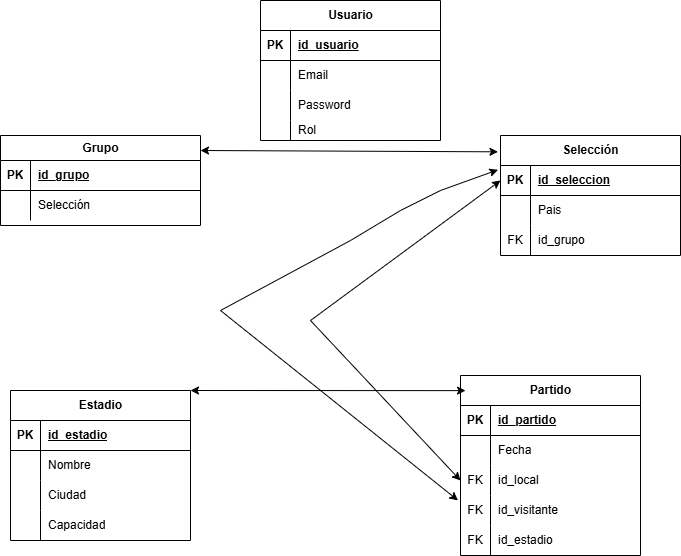

The diagram above was exported from draw.io. Its source (the exported page's mxGraphModel, read from the mxfile embedded in the PNG):
<mxGraphModel dx="1012" dy="516" grid="1" gridSize="10" guides="1" tooltips="1" connect="1" arrows="1" fold="1" page="1" pageScale="1" pageWidth="827" pageHeight="1169" math="0" shadow="0">
  <root>
    <mxCell id="0" />
    <mxCell id="1" parent="0" />
    <mxCell id="npA_euC2QNhPsky8szjg-27" parent="1" style="shape=table;startSize=30;container=1;collapsible=1;childLayout=tableLayout;fixedRows=1;rowLines=0;fontStyle=1;align=center;resizeLast=1;html=1;" value="Partido" vertex="1">
      <mxGeometry height="180" width="180" x="520" y="385" as="geometry" />
    </mxCell>
    <mxCell id="npA_euC2QNhPsky8szjg-28" parent="npA_euC2QNhPsky8szjg-27" style="shape=tableRow;horizontal=0;startSize=0;swimlaneHead=0;swimlaneBody=0;fillColor=none;collapsible=0;dropTarget=0;points=[[0,0.5],[1,0.5]];portConstraint=eastwest;top=0;left=0;right=0;bottom=1;" value="" vertex="1">
      <mxGeometry height="30" width="180" y="30" as="geometry" />
    </mxCell>
    <mxCell id="npA_euC2QNhPsky8szjg-29" parent="npA_euC2QNhPsky8szjg-28" style="shape=partialRectangle;connectable=0;fillColor=none;top=0;left=0;bottom=0;right=0;fontStyle=1;overflow=hidden;whiteSpace=wrap;html=1;" value="PK" vertex="1">
      <mxGeometry height="30" width="30" as="geometry">
        <mxRectangle height="30" width="30" as="alternateBounds" />
      </mxGeometry>
    </mxCell>
    <mxCell id="npA_euC2QNhPsky8szjg-30" parent="npA_euC2QNhPsky8szjg-28" style="shape=partialRectangle;connectable=0;fillColor=none;top=0;left=0;bottom=0;right=0;align=left;spacingLeft=6;fontStyle=5;overflow=hidden;whiteSpace=wrap;html=1;" value="id_partido" vertex="1">
      <mxGeometry height="30" width="150" x="30" as="geometry">
        <mxRectangle height="30" width="150" as="alternateBounds" />
      </mxGeometry>
    </mxCell>
    <mxCell id="npA_euC2QNhPsky8szjg-31" parent="npA_euC2QNhPsky8szjg-27" style="shape=tableRow;horizontal=0;startSize=0;swimlaneHead=0;swimlaneBody=0;fillColor=none;collapsible=0;dropTarget=0;points=[[0,0.5],[1,0.5]];portConstraint=eastwest;top=0;left=0;right=0;bottom=0;" value="" vertex="1">
      <mxGeometry height="30" width="180" y="60" as="geometry" />
    </mxCell>
    <mxCell id="npA_euC2QNhPsky8szjg-32" parent="npA_euC2QNhPsky8szjg-31" style="shape=partialRectangle;connectable=0;fillColor=none;top=0;left=0;bottom=0;right=0;editable=1;overflow=hidden;whiteSpace=wrap;html=1;" value="" vertex="1">
      <mxGeometry height="30" width="30" as="geometry">
        <mxRectangle height="30" width="30" as="alternateBounds" />
      </mxGeometry>
    </mxCell>
    <mxCell id="npA_euC2QNhPsky8szjg-33" parent="npA_euC2QNhPsky8szjg-31" style="shape=partialRectangle;connectable=0;fillColor=none;top=0;left=0;bottom=0;right=0;align=left;spacingLeft=6;overflow=hidden;whiteSpace=wrap;html=1;" value="Fecha" vertex="1">
      <mxGeometry height="30" width="150" x="30" as="geometry">
        <mxRectangle height="30" width="150" as="alternateBounds" />
      </mxGeometry>
    </mxCell>
    <mxCell id="npA_euC2QNhPsky8szjg-34" parent="npA_euC2QNhPsky8szjg-27" style="shape=tableRow;horizontal=0;startSize=0;swimlaneHead=0;swimlaneBody=0;fillColor=none;collapsible=0;dropTarget=0;points=[[0,0.5],[1,0.5]];portConstraint=eastwest;top=0;left=0;right=0;bottom=0;" value="" vertex="1">
      <mxGeometry height="30" width="180" y="90" as="geometry" />
    </mxCell>
    <mxCell id="npA_euC2QNhPsky8szjg-35" parent="npA_euC2QNhPsky8szjg-34" style="shape=partialRectangle;connectable=0;fillColor=none;top=0;left=0;bottom=0;right=0;editable=1;overflow=hidden;whiteSpace=wrap;html=1;" value="FK" vertex="1">
      <mxGeometry height="30" width="30" as="geometry">
        <mxRectangle height="30" width="30" as="alternateBounds" />
      </mxGeometry>
    </mxCell>
    <mxCell id="npA_euC2QNhPsky8szjg-36" parent="npA_euC2QNhPsky8szjg-34" style="shape=partialRectangle;connectable=0;fillColor=none;top=0;left=0;bottom=0;right=0;align=left;spacingLeft=6;overflow=hidden;whiteSpace=wrap;html=1;" value="id_local" vertex="1">
      <mxGeometry height="30" width="150" x="30" as="geometry">
        <mxRectangle height="30" width="150" as="alternateBounds" />
      </mxGeometry>
    </mxCell>
    <mxCell id="npA_euC2QNhPsky8szjg-95" parent="npA_euC2QNhPsky8szjg-27" style="shape=tableRow;horizontal=0;startSize=0;swimlaneHead=0;swimlaneBody=0;fillColor=none;collapsible=0;dropTarget=0;points=[[0,0.5],[1,0.5]];portConstraint=eastwest;top=0;left=0;right=0;bottom=0;" value="" vertex="1">
      <mxGeometry height="30" width="180" y="120" as="geometry" />
    </mxCell>
    <mxCell id="npA_euC2QNhPsky8szjg-96" parent="npA_euC2QNhPsky8szjg-95" style="shape=partialRectangle;connectable=0;fillColor=none;top=0;left=0;bottom=0;right=0;editable=1;overflow=hidden;whiteSpace=wrap;html=1;" value="FK" vertex="1">
      <mxGeometry height="30" width="30" as="geometry">
        <mxRectangle height="30" width="30" as="alternateBounds" />
      </mxGeometry>
    </mxCell>
    <mxCell id="npA_euC2QNhPsky8szjg-97" parent="npA_euC2QNhPsky8szjg-95" style="shape=partialRectangle;connectable=0;fillColor=none;top=0;left=0;bottom=0;right=0;align=left;spacingLeft=6;overflow=hidden;whiteSpace=wrap;html=1;" value="id_visitante" vertex="1">
      <mxGeometry height="30" width="150" x="30" as="geometry">
        <mxRectangle height="30" width="150" as="alternateBounds" />
      </mxGeometry>
    </mxCell>
    <mxCell id="npA_euC2QNhPsky8szjg-37" parent="npA_euC2QNhPsky8szjg-27" style="shape=tableRow;horizontal=0;startSize=0;swimlaneHead=0;swimlaneBody=0;fillColor=none;collapsible=0;dropTarget=0;points=[[0,0.5],[1,0.5]];portConstraint=eastwest;top=0;left=0;right=0;bottom=0;" value="" vertex="1">
      <mxGeometry height="30" width="180" y="150" as="geometry" />
    </mxCell>
    <mxCell id="npA_euC2QNhPsky8szjg-38" parent="npA_euC2QNhPsky8szjg-37" style="shape=partialRectangle;connectable=0;fillColor=none;top=0;left=0;bottom=0;right=0;editable=1;overflow=hidden;whiteSpace=wrap;html=1;" value="FK" vertex="1">
      <mxGeometry height="30" width="30" as="geometry">
        <mxRectangle height="30" width="30" as="alternateBounds" />
      </mxGeometry>
    </mxCell>
    <mxCell id="npA_euC2QNhPsky8szjg-39" parent="npA_euC2QNhPsky8szjg-37" style="shape=partialRectangle;connectable=0;fillColor=none;top=0;left=0;bottom=0;right=0;align=left;spacingLeft=6;overflow=hidden;whiteSpace=wrap;html=1;" value="id_estadio" vertex="1">
      <mxGeometry height="30" width="150" x="30" as="geometry">
        <mxRectangle height="30" width="150" as="alternateBounds" />
      </mxGeometry>
    </mxCell>
    <mxCell id="npA_euC2QNhPsky8szjg-40" parent="1" style="shape=table;startSize=30;container=1;collapsible=1;childLayout=tableLayout;fixedRows=1;rowLines=0;fontStyle=1;align=center;resizeLast=1;html=1;" value="Selección" vertex="1">
      <mxGeometry height="120" width="180" x="560" y="145" as="geometry" />
    </mxCell>
    <mxCell id="npA_euC2QNhPsky8szjg-41" parent="npA_euC2QNhPsky8szjg-40" style="shape=tableRow;horizontal=0;startSize=0;swimlaneHead=0;swimlaneBody=0;fillColor=none;collapsible=0;dropTarget=0;points=[[0,0.5],[1,0.5]];portConstraint=eastwest;top=0;left=0;right=0;bottom=1;" value="" vertex="1">
      <mxGeometry height="30" width="180" y="30" as="geometry" />
    </mxCell>
    <mxCell id="npA_euC2QNhPsky8szjg-42" parent="npA_euC2QNhPsky8szjg-41" style="shape=partialRectangle;connectable=0;fillColor=none;top=0;left=0;bottom=0;right=0;fontStyle=1;overflow=hidden;whiteSpace=wrap;html=1;" value="PK" vertex="1">
      <mxGeometry height="30" width="30" as="geometry">
        <mxRectangle height="30" width="30" as="alternateBounds" />
      </mxGeometry>
    </mxCell>
    <mxCell id="npA_euC2QNhPsky8szjg-43" parent="npA_euC2QNhPsky8szjg-41" style="shape=partialRectangle;connectable=0;fillColor=none;top=0;left=0;bottom=0;right=0;align=left;spacingLeft=6;fontStyle=5;overflow=hidden;whiteSpace=wrap;html=1;" value="id_seleccion" vertex="1">
      <mxGeometry height="30" width="150" x="30" as="geometry">
        <mxRectangle height="30" width="150" as="alternateBounds" />
      </mxGeometry>
    </mxCell>
    <mxCell id="npA_euC2QNhPsky8szjg-44" parent="npA_euC2QNhPsky8szjg-40" style="shape=tableRow;horizontal=0;startSize=0;swimlaneHead=0;swimlaneBody=0;fillColor=none;collapsible=0;dropTarget=0;points=[[0,0.5],[1,0.5]];portConstraint=eastwest;top=0;left=0;right=0;bottom=0;" value="" vertex="1">
      <mxGeometry height="30" width="180" y="60" as="geometry" />
    </mxCell>
    <mxCell id="npA_euC2QNhPsky8szjg-45" parent="npA_euC2QNhPsky8szjg-44" style="shape=partialRectangle;connectable=0;fillColor=none;top=0;left=0;bottom=0;right=0;editable=1;overflow=hidden;whiteSpace=wrap;html=1;" value="" vertex="1">
      <mxGeometry height="30" width="30" as="geometry">
        <mxRectangle height="30" width="30" as="alternateBounds" />
      </mxGeometry>
    </mxCell>
    <mxCell id="npA_euC2QNhPsky8szjg-46" parent="npA_euC2QNhPsky8szjg-44" style="shape=partialRectangle;connectable=0;fillColor=none;top=0;left=0;bottom=0;right=0;align=left;spacingLeft=6;overflow=hidden;whiteSpace=wrap;html=1;" value="Pais" vertex="1">
      <mxGeometry height="30" width="150" x="30" as="geometry">
        <mxRectangle height="30" width="150" as="alternateBounds" />
      </mxGeometry>
    </mxCell>
    <mxCell id="npA_euC2QNhPsky8szjg-47" parent="npA_euC2QNhPsky8szjg-40" style="shape=tableRow;horizontal=0;startSize=0;swimlaneHead=0;swimlaneBody=0;fillColor=none;collapsible=0;dropTarget=0;points=[[0,0.5],[1,0.5]];portConstraint=eastwest;top=0;left=0;right=0;bottom=0;" value="" vertex="1">
      <mxGeometry height="30" width="180" y="90" as="geometry" />
    </mxCell>
    <mxCell id="npA_euC2QNhPsky8szjg-48" parent="npA_euC2QNhPsky8szjg-47" style="shape=partialRectangle;connectable=0;fillColor=none;top=0;left=0;bottom=0;right=0;editable=1;overflow=hidden;whiteSpace=wrap;html=1;" value="FK" vertex="1">
      <mxGeometry height="30" width="30" as="geometry">
        <mxRectangle height="30" width="30" as="alternateBounds" />
      </mxGeometry>
    </mxCell>
    <mxCell id="npA_euC2QNhPsky8szjg-49" parent="npA_euC2QNhPsky8szjg-47" style="shape=partialRectangle;connectable=0;fillColor=none;top=0;left=0;bottom=0;right=0;align=left;spacingLeft=6;overflow=hidden;whiteSpace=wrap;html=1;" value="id_grupo" vertex="1">
      <mxGeometry height="30" width="150" x="30" as="geometry">
        <mxRectangle height="30" width="150" as="alternateBounds" />
      </mxGeometry>
    </mxCell>
    <mxCell id="npA_euC2QNhPsky8szjg-53" parent="1" style="shape=table;startSize=30;container=1;collapsible=1;childLayout=tableLayout;fixedRows=1;rowLines=0;fontStyle=1;align=center;resizeLast=1;html=1;" value="Estadio" vertex="1">
      <mxGeometry height="150" width="180" x="70" y="400" as="geometry" />
    </mxCell>
    <mxCell id="npA_euC2QNhPsky8szjg-54" parent="npA_euC2QNhPsky8szjg-53" style="shape=tableRow;horizontal=0;startSize=0;swimlaneHead=0;swimlaneBody=0;fillColor=none;collapsible=0;dropTarget=0;points=[[0,0.5],[1,0.5]];portConstraint=eastwest;top=0;left=0;right=0;bottom=1;" value="" vertex="1">
      <mxGeometry height="30" width="180" y="30" as="geometry" />
    </mxCell>
    <mxCell id="npA_euC2QNhPsky8szjg-55" parent="npA_euC2QNhPsky8szjg-54" style="shape=partialRectangle;connectable=0;fillColor=none;top=0;left=0;bottom=0;right=0;fontStyle=1;overflow=hidden;whiteSpace=wrap;html=1;" value="PK" vertex="1">
      <mxGeometry height="30" width="30" as="geometry">
        <mxRectangle height="30" width="30" as="alternateBounds" />
      </mxGeometry>
    </mxCell>
    <mxCell id="npA_euC2QNhPsky8szjg-56" parent="npA_euC2QNhPsky8szjg-54" style="shape=partialRectangle;connectable=0;fillColor=none;top=0;left=0;bottom=0;right=0;align=left;spacingLeft=6;fontStyle=5;overflow=hidden;whiteSpace=wrap;html=1;" value="id_estadio" vertex="1">
      <mxGeometry height="30" width="150" x="30" as="geometry">
        <mxRectangle height="30" width="150" as="alternateBounds" />
      </mxGeometry>
    </mxCell>
    <mxCell id="npA_euC2QNhPsky8szjg-57" parent="npA_euC2QNhPsky8szjg-53" style="shape=tableRow;horizontal=0;startSize=0;swimlaneHead=0;swimlaneBody=0;fillColor=none;collapsible=0;dropTarget=0;points=[[0,0.5],[1,0.5]];portConstraint=eastwest;top=0;left=0;right=0;bottom=0;" value="" vertex="1">
      <mxGeometry height="30" width="180" y="60" as="geometry" />
    </mxCell>
    <mxCell id="npA_euC2QNhPsky8szjg-58" parent="npA_euC2QNhPsky8szjg-57" style="shape=partialRectangle;connectable=0;fillColor=none;top=0;left=0;bottom=0;right=0;editable=1;overflow=hidden;whiteSpace=wrap;html=1;" value="" vertex="1">
      <mxGeometry height="30" width="30" as="geometry">
        <mxRectangle height="30" width="30" as="alternateBounds" />
      </mxGeometry>
    </mxCell>
    <mxCell id="npA_euC2QNhPsky8szjg-59" parent="npA_euC2QNhPsky8szjg-57" style="shape=partialRectangle;connectable=0;fillColor=none;top=0;left=0;bottom=0;right=0;align=left;spacingLeft=6;overflow=hidden;whiteSpace=wrap;html=1;" value="Nombre" vertex="1">
      <mxGeometry height="30" width="150" x="30" as="geometry">
        <mxRectangle height="30" width="150" as="alternateBounds" />
      </mxGeometry>
    </mxCell>
    <mxCell id="npA_euC2QNhPsky8szjg-60" parent="npA_euC2QNhPsky8szjg-53" style="shape=tableRow;horizontal=0;startSize=0;swimlaneHead=0;swimlaneBody=0;fillColor=none;collapsible=0;dropTarget=0;points=[[0,0.5],[1,0.5]];portConstraint=eastwest;top=0;left=0;right=0;bottom=0;" value="" vertex="1">
      <mxGeometry height="30" width="180" y="90" as="geometry" />
    </mxCell>
    <mxCell id="npA_euC2QNhPsky8szjg-61" parent="npA_euC2QNhPsky8szjg-60" style="shape=partialRectangle;connectable=0;fillColor=none;top=0;left=0;bottom=0;right=0;editable=1;overflow=hidden;whiteSpace=wrap;html=1;" value="" vertex="1">
      <mxGeometry height="30" width="30" as="geometry">
        <mxRectangle height="30" width="30" as="alternateBounds" />
      </mxGeometry>
    </mxCell>
    <mxCell id="npA_euC2QNhPsky8szjg-62" parent="npA_euC2QNhPsky8szjg-60" style="shape=partialRectangle;connectable=0;fillColor=none;top=0;left=0;bottom=0;right=0;align=left;spacingLeft=6;overflow=hidden;whiteSpace=wrap;html=1;" value="Ciudad" vertex="1">
      <mxGeometry height="30" width="150" x="30" as="geometry">
        <mxRectangle height="30" width="150" as="alternateBounds" />
      </mxGeometry>
    </mxCell>
    <mxCell id="npA_euC2QNhPsky8szjg-63" parent="npA_euC2QNhPsky8szjg-53" style="shape=tableRow;horizontal=0;startSize=0;swimlaneHead=0;swimlaneBody=0;fillColor=none;collapsible=0;dropTarget=0;points=[[0,0.5],[1,0.5]];portConstraint=eastwest;top=0;left=0;right=0;bottom=0;" value="" vertex="1">
      <mxGeometry height="30" width="180" y="120" as="geometry" />
    </mxCell>
    <mxCell id="npA_euC2QNhPsky8szjg-64" parent="npA_euC2QNhPsky8szjg-63" style="shape=partialRectangle;connectable=0;fillColor=none;top=0;left=0;bottom=0;right=0;editable=1;overflow=hidden;whiteSpace=wrap;html=1;" value="" vertex="1">
      <mxGeometry height="30" width="30" as="geometry">
        <mxRectangle height="30" width="30" as="alternateBounds" />
      </mxGeometry>
    </mxCell>
    <mxCell id="npA_euC2QNhPsky8szjg-65" parent="npA_euC2QNhPsky8szjg-63" style="shape=partialRectangle;connectable=0;fillColor=none;top=0;left=0;bottom=0;right=0;align=left;spacingLeft=6;overflow=hidden;whiteSpace=wrap;html=1;" value="Capacidad" vertex="1">
      <mxGeometry height="30" width="150" x="30" as="geometry">
        <mxRectangle height="30" width="150" as="alternateBounds" />
      </mxGeometry>
    </mxCell>
    <mxCell id="npA_euC2QNhPsky8szjg-82" parent="1" style="shape=table;startSize=25;container=1;collapsible=1;childLayout=tableLayout;fixedRows=1;rowLines=0;fontStyle=1;align=center;resizeLast=1;html=1;" value="Grupo" vertex="1">
      <mxGeometry height="90" width="200" x="60" y="145" as="geometry" />
    </mxCell>
    <mxCell id="npA_euC2QNhPsky8szjg-83" parent="npA_euC2QNhPsky8szjg-82" style="shape=tableRow;horizontal=0;startSize=0;swimlaneHead=0;swimlaneBody=0;fillColor=none;collapsible=0;dropTarget=0;points=[[0,0.5],[1,0.5]];portConstraint=eastwest;top=0;left=0;right=0;bottom=1;" value="" vertex="1">
      <mxGeometry height="30" width="200" y="25" as="geometry" />
    </mxCell>
    <mxCell id="npA_euC2QNhPsky8szjg-84" parent="npA_euC2QNhPsky8szjg-83" style="shape=partialRectangle;connectable=0;fillColor=none;top=0;left=0;bottom=0;right=0;fontStyle=1;overflow=hidden;whiteSpace=wrap;html=1;" value="PK" vertex="1">
      <mxGeometry height="30" width="30" as="geometry">
        <mxRectangle height="30" width="30" as="alternateBounds" />
      </mxGeometry>
    </mxCell>
    <mxCell id="npA_euC2QNhPsky8szjg-85" parent="npA_euC2QNhPsky8szjg-83" style="shape=partialRectangle;connectable=0;fillColor=none;top=0;left=0;bottom=0;right=0;align=left;spacingLeft=6;fontStyle=5;overflow=hidden;whiteSpace=wrap;html=1;" value="id_grupo" vertex="1">
      <mxGeometry height="30" width="170" x="30" as="geometry">
        <mxRectangle height="30" width="170" as="alternateBounds" />
      </mxGeometry>
    </mxCell>
    <mxCell id="npA_euC2QNhPsky8szjg-86" parent="npA_euC2QNhPsky8szjg-82" style="shape=tableRow;horizontal=0;startSize=0;swimlaneHead=0;swimlaneBody=0;fillColor=none;collapsible=0;dropTarget=0;points=[[0,0.5],[1,0.5]];portConstraint=eastwest;top=0;left=0;right=0;bottom=0;" value="" vertex="1">
      <mxGeometry height="30" width="200" y="55" as="geometry" />
    </mxCell>
    <mxCell id="npA_euC2QNhPsky8szjg-87" parent="npA_euC2QNhPsky8szjg-86" style="shape=partialRectangle;connectable=0;fillColor=none;top=0;left=0;bottom=0;right=0;editable=1;overflow=hidden;whiteSpace=wrap;html=1;" value="" vertex="1">
      <mxGeometry height="30" width="30" as="geometry">
        <mxRectangle height="30" width="30" as="alternateBounds" />
      </mxGeometry>
    </mxCell>
    <mxCell id="npA_euC2QNhPsky8szjg-88" parent="npA_euC2QNhPsky8szjg-86" style="shape=partialRectangle;connectable=0;fillColor=none;top=0;left=0;bottom=0;right=0;align=left;spacingLeft=6;overflow=hidden;whiteSpace=wrap;html=1;" value="Selección" vertex="1">
      <mxGeometry height="30" width="170" x="30" as="geometry">
        <mxRectangle height="30" width="170" as="alternateBounds" />
      </mxGeometry>
    </mxCell>
    <mxCell id="npA_euC2QNhPsky8szjg-98" edge="1" parent="1" source="npA_euC2QNhPsky8szjg-40" style="endArrow=classic;startArrow=classic;html=1;rounded=0;exitX=-0.014;exitY=0.136;exitDx=0;exitDy=0;exitPerimeter=0;" target="npA_euC2QNhPsky8szjg-82" value="">
      <mxGeometry height="50" relative="1" width="50" as="geometry">
        <Array as="points">
          <mxPoint x="260" y="160" />
        </Array>
        <mxPoint x="520" y="190" as="sourcePoint" />
        <mxPoint x="570" y="140" as="targetPoint" />
      </mxGeometry>
    </mxCell>
    <mxCell id="npA_euC2QNhPsky8szjg-99" edge="1" parent="1" source="npA_euC2QNhPsky8szjg-27" style="endArrow=classic;startArrow=classic;html=1;rounded=0;exitX=0.028;exitY=0.084;exitDx=0;exitDy=0;exitPerimeter=0;entryX=1;entryY=0;entryDx=0;entryDy=0;" target="npA_euC2QNhPsky8szjg-53" value="">
      <mxGeometry height="50" relative="1" width="50" as="geometry">
        <mxPoint x="100" y="170" as="sourcePoint" />
        <mxPoint x="150" y="120" as="targetPoint" />
      </mxGeometry>
    </mxCell>
    <mxCell id="npA_euC2QNhPsky8szjg-100" edge="1" parent="1" source="npA_euC2QNhPsky8szjg-34" style="endArrow=classic;startArrow=classic;html=1;rounded=0;exitX=0;exitY=0.5;exitDx=0;exitDy=0;" value="">
      <mxGeometry height="50" relative="1" width="50" as="geometry">
        <Array as="points">
          <mxPoint x="370" y="330" />
        </Array>
        <mxPoint x="510" y="240" as="sourcePoint" />
        <mxPoint x="560" y="190" as="targetPoint" />
      </mxGeometry>
    </mxCell>
    <mxCell id="npA_euC2QNhPsky8szjg-101" edge="1" parent="1" source="npA_euC2QNhPsky8szjg-95" style="endArrow=classic;startArrow=classic;html=1;rounded=0;exitX=-0.014;exitY=0.163;exitDx=0;exitDy=0;exitPerimeter=0;entryX=-0.014;entryY=0.143;entryDx=0;entryDy=0;entryPerimeter=0;" target="npA_euC2QNhPsky8szjg-41" value="">
      <mxGeometry height="50" relative="1" width="50" as="geometry">
        <Array as="points">
          <mxPoint x="280" y="320" />
          <mxPoint x="410" y="250" />
          <mxPoint x="460" y="220" />
          <mxPoint x="500" y="200" />
        </Array>
        <mxPoint x="370" y="460" as="sourcePoint" />
        <mxPoint x="540" y="210" as="targetPoint" />
      </mxGeometry>
    </mxCell>
    <mxCell id="npA_euC2QNhPsky8szjg-102" parent="1" style="shape=table;startSize=30;container=1;collapsible=1;childLayout=tableLayout;fixedRows=1;rowLines=0;fontStyle=1;align=center;resizeLast=1;html=1;" value="Usuario" vertex="1">
      <mxGeometry height="140" width="180" x="320" y="10" as="geometry" />
    </mxCell>
    <mxCell id="npA_euC2QNhPsky8szjg-103" parent="npA_euC2QNhPsky8szjg-102" style="shape=tableRow;horizontal=0;startSize=0;swimlaneHead=0;swimlaneBody=0;fillColor=none;collapsible=0;dropTarget=0;points=[[0,0.5],[1,0.5]];portConstraint=eastwest;top=0;left=0;right=0;bottom=1;" value="" vertex="1">
      <mxGeometry height="30" width="180" y="30" as="geometry" />
    </mxCell>
    <mxCell id="npA_euC2QNhPsky8szjg-104" parent="npA_euC2QNhPsky8szjg-103" style="shape=partialRectangle;connectable=0;fillColor=none;top=0;left=0;bottom=0;right=0;fontStyle=1;overflow=hidden;whiteSpace=wrap;html=1;" value="PK" vertex="1">
      <mxGeometry height="30" width="30" as="geometry">
        <mxRectangle height="30" width="30" as="alternateBounds" />
      </mxGeometry>
    </mxCell>
    <mxCell id="npA_euC2QNhPsky8szjg-105" parent="npA_euC2QNhPsky8szjg-103" style="shape=partialRectangle;connectable=0;fillColor=none;top=0;left=0;bottom=0;right=0;align=left;spacingLeft=6;fontStyle=5;overflow=hidden;whiteSpace=wrap;html=1;" value="id_usuario" vertex="1">
      <mxGeometry height="30" width="150" x="30" as="geometry">
        <mxRectangle height="30" width="150" as="alternateBounds" />
      </mxGeometry>
    </mxCell>
    <mxCell id="npA_euC2QNhPsky8szjg-106" parent="npA_euC2QNhPsky8szjg-102" style="shape=tableRow;horizontal=0;startSize=0;swimlaneHead=0;swimlaneBody=0;fillColor=none;collapsible=0;dropTarget=0;points=[[0,0.5],[1,0.5]];portConstraint=eastwest;top=0;left=0;right=0;bottom=0;" value="" vertex="1">
      <mxGeometry height="30" width="180" y="60" as="geometry" />
    </mxCell>
    <mxCell id="npA_euC2QNhPsky8szjg-107" parent="npA_euC2QNhPsky8szjg-106" style="shape=partialRectangle;connectable=0;fillColor=none;top=0;left=0;bottom=0;right=0;editable=1;overflow=hidden;whiteSpace=wrap;html=1;" value="" vertex="1">
      <mxGeometry height="30" width="30" as="geometry">
        <mxRectangle height="30" width="30" as="alternateBounds" />
      </mxGeometry>
    </mxCell>
    <mxCell id="npA_euC2QNhPsky8szjg-108" parent="npA_euC2QNhPsky8szjg-106" style="shape=partialRectangle;connectable=0;fillColor=none;top=0;left=0;bottom=0;right=0;align=left;spacingLeft=6;overflow=hidden;whiteSpace=wrap;html=1;" value="Email" vertex="1">
      <mxGeometry height="30" width="150" x="30" as="geometry">
        <mxRectangle height="30" width="150" as="alternateBounds" />
      </mxGeometry>
    </mxCell>
    <mxCell id="npA_euC2QNhPsky8szjg-109" parent="npA_euC2QNhPsky8szjg-102" style="shape=tableRow;horizontal=0;startSize=0;swimlaneHead=0;swimlaneBody=0;fillColor=none;collapsible=0;dropTarget=0;points=[[0,0.5],[1,0.5]];portConstraint=eastwest;top=0;left=0;right=0;bottom=0;" value="" vertex="1">
      <mxGeometry height="30" width="180" y="90" as="geometry" />
    </mxCell>
    <mxCell id="npA_euC2QNhPsky8szjg-110" parent="npA_euC2QNhPsky8szjg-109" style="shape=partialRectangle;connectable=0;fillColor=none;top=0;left=0;bottom=0;right=0;editable=1;overflow=hidden;whiteSpace=wrap;html=1;" value="" vertex="1">
      <mxGeometry height="30" width="30" as="geometry">
        <mxRectangle height="30" width="30" as="alternateBounds" />
      </mxGeometry>
    </mxCell>
    <mxCell id="npA_euC2QNhPsky8szjg-111" parent="npA_euC2QNhPsky8szjg-109" style="shape=partialRectangle;connectable=0;fillColor=none;top=0;left=0;bottom=0;right=0;align=left;spacingLeft=6;overflow=hidden;whiteSpace=wrap;html=1;" value="Password" vertex="1">
      <mxGeometry height="30" width="150" x="30" as="geometry">
        <mxRectangle height="30" width="150" as="alternateBounds" />
      </mxGeometry>
    </mxCell>
    <mxCell id="npA_euC2QNhPsky8szjg-112" parent="npA_euC2QNhPsky8szjg-102" style="shape=tableRow;horizontal=0;startSize=0;swimlaneHead=0;swimlaneBody=0;fillColor=none;collapsible=0;dropTarget=0;points=[[0,0.5],[1,0.5]];portConstraint=eastwest;top=0;left=0;right=0;bottom=0;" value="" vertex="1">
      <mxGeometry height="20" width="180" y="120" as="geometry" />
    </mxCell>
    <mxCell id="npA_euC2QNhPsky8szjg-113" parent="npA_euC2QNhPsky8szjg-112" style="shape=partialRectangle;connectable=0;fillColor=none;top=0;left=0;bottom=0;right=0;editable=1;overflow=hidden;whiteSpace=wrap;html=1;" value="" vertex="1">
      <mxGeometry height="20" width="30" as="geometry">
        <mxRectangle height="20" width="30" as="alternateBounds" />
      </mxGeometry>
    </mxCell>
    <mxCell id="npA_euC2QNhPsky8szjg-114" parent="npA_euC2QNhPsky8szjg-112" style="shape=partialRectangle;connectable=0;fillColor=none;top=0;left=0;bottom=0;right=0;align=left;spacingLeft=6;overflow=hidden;whiteSpace=wrap;html=1;" value="Rol" vertex="1">
      <mxGeometry height="20" width="150" x="30" as="geometry">
        <mxRectangle height="20" width="150" as="alternateBounds" />
      </mxGeometry>
    </mxCell>
  </root>
</mxGraphModel>